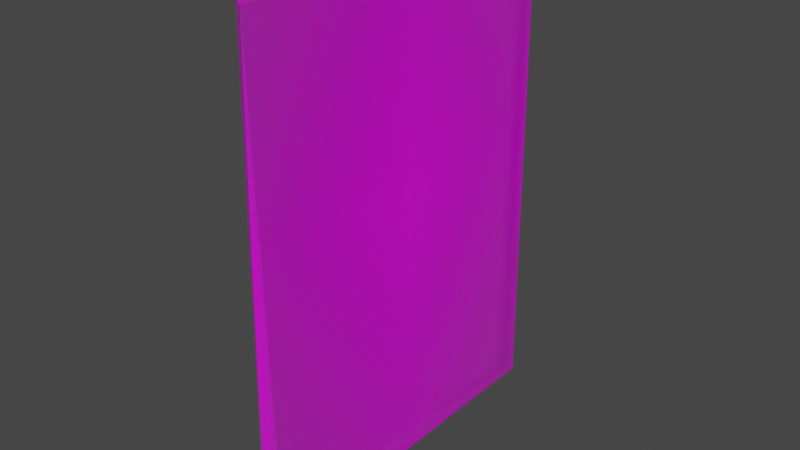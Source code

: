 # Source: handwarmers.blend  (saved by Blender 3.3.6; exported with 4.5.12 LTS)
import bpy
from mathutils import Matrix  # noqa: F401  (used for matrix-valued properties, if any)

bpy.ops.wm.read_factory_settings(use_empty=True)
scene = bpy.context.scene
scene.name = 'Scene'

# ---- collections
col_collection = bpy.data.collections.new('Collection'); scene.collection.children.link(col_collection)

# ---- images (referenced by path relative to the original .blend; pixels are not part of the script)
import os
ASSET_DIR = os.environ.get("B2B_ASSET_DIR", "")  # directory of the original .blend (textures are referenced by path, not embedded)
HERE = os.path.dirname(os.path.abspath(__file__))  # packed textures are extracted next to this script under _unpacked/

def load_image(name, relpath, width, height, colorspace="sRGB"):
    """Load a texture the original file referenced (path relative to the .blend, or extracted next to this script)."""
    p = next((c for c in (os.path.join(HERE, relpath), os.path.join(ASSET_DIR, relpath)) if relpath and os.path.exists(c)), "")
    if p:
        img = bpy.data.images.load(p, check_existing=True)
        img.name = name
    else:  # same state as the original file: an image datablock whose file is absent (Cycles renders it pink)
        img = bpy.data.images.new(name, width, height)
        img.source = "FILE"
        img.filepath = "//" + (relpath or name)
    img.colorspace_settings.name = colorspace
    return img
img_inkedhandwarmer_jpg = load_image('Inkedhandwarmer.jpg', 'RefPhotos/Inkedhandwarmer.jpg', 1024, 1024, 'sRGB')

# ---- materials (node trees are filled in below, after node groups)
mat_inkedhandwarmer = bpy.data.materials.new('Inkedhandwarmer')
mat_inkedhandwarmer.surface_render_method = 'BLENDED'
mat_inkedhandwarmer.blend_method = 'BLEND'
mat_inkedhandwarmer.use_transparent_shadow = False

# ---- material node trees
mat_inkedhandwarmer.use_nodes = True; mat_inkedhandwarmer.node_tree.nodes.clear()
_N = mat_inkedhandwarmer.node_tree.nodes; _L = mat_inkedhandwarmer.node_tree.links
n0 = _N.new('ShaderNodeOutputMaterial'); n0.name = 'Material Output'; n0.location = (300, 300)
n1 = _N.new('ShaderNodeTexImage'); n1.name = 'Image Texture'; n1.location = (-200, 300)
n1.image = img_inkedhandwarmer_jpg
n1.extension = 'CLIP'
n2 = _N.new('ShaderNodeBsdfPrincipled'); n2.name = 'Principled BSDF'; n2.location = (0, 300)
n2.distribution = 'GGX'
n2.subsurface_method = 'RANDOM_WALK_SKIN'
n2.inputs[3].default_value = 1.45
n2.inputs[27].default_value = (0.0, 0.0, 0.0, 1.0)
n2.inputs[28].default_value = 1.0
_L.new(n1.outputs[0], n2.inputs[0])
_L.new(n1.outputs[1], n2.inputs[4])
_L.new(n2.outputs[0], n0.inputs[0])
n0.is_active_output = True

# ---- world
world_world = bpy.data.worlds.new('World'); scene.world = world_world
world_world.use_nodes = True; world_world.node_tree.nodes.clear()
_N = world_world.node_tree.nodes; _L = world_world.node_tree.links
n0 = _N.new('ShaderNodeOutputWorld'); n0.name = 'World Output'; n0.location = (300, 300)
n1 = _N.new('ShaderNodeBackground'); n1.name = 'Background'; n1.location = (10, 300)
n1.inputs[0].default_value = (0.05088, 0.05088, 0.05088, 1.0)
_L.new(n1.outputs[0], n0.inputs[0])
n0.is_active_output = True
world_world.color = (0.05088, 0.05088, 0.05088)
world_world.use_sun_shadow = False
world_world.sun_shadow_jitter_overblur = 0.0

# ---- meshes
me_inkedhandwarmer = bpy.data.meshes.new('Inkedhandwarmer')
me_inkedhandwarmer.from_pydata([(0.1835, 0.2236, 0.0), (-0.192, 0.2225, 0.0), (-0.1841, -0.3004, 0.0), (0.1918, -0.2933, 0.0), (0.1979, 0.2227, -0.02067), (-0.1893, 0.2275, -0.02067), (-0.1922, -0.3, -0.02067), (0.1865, -0.3019, -0.02067)], [], [(4, 5, 1, 0), (6, 2, 1, 5), (6, 7, 3, 2), (0, 1, 2, 3), (4, 0, 3, 7), (5, 4, 7, 6)])
_uv = me_inkedhandwarmer.uv_layers.new(name='UVMap')
_uv.uv.foreach_set('vector', [0.1341, 0.7227, 0.8501, 0.7275, 0.145, 0.7225, 0.8394, 0.7236, 0.8553, 0.2, 0.1595, 0.1996, 0.145, 0.7225, 0.8501, 0.7275, 0.8553, 0.2, 0.1552, 0.1981, 0.8546, 0.2067, 0.1595, 0.1996, 0.8394, 0.7236, 0.145, 0.7225, 0.1595, 0.1996, 0.8546, 0.2067, 0.1341, 0.7227, 0.8394, 0.7236, 0.8546, 0.2067, 0.1552, 0.1981, 0.8501, 0.7275, 0.1341, 0.7227, 0.1552, 0.1981, 0.8553, 0.2])
me_inkedhandwarmer.materials.append(mat_inkedhandwarmer)
me_inkedhandwarmer.update()

# ---- objects
ob_back = bpy.data.objects.new('Back', me_inkedhandwarmer)

# ---- transforms, parenting, visibility, modifiers, constraints
ob_back.location = (-0.02067, 0.0, 0.0)
ob_back.rotation_euler = (1.571, 0.0, 4.712)

# ---- collection membership
col_collection.objects.link(ob_back)

# ---- scene / render settings (as saved in the file)
scene.frame_start = 1; scene.frame_end = 250; scene.frame_set(1)
scene.render.engine = 'BLENDER_EEVEE_NEXT'
scene.cycles.sampling_pattern = 'TABULATED_SOBOL'
scene.cycles.use_light_tree = False
scene.view_settings.view_transform = 'Filmic'
bpy.context.view_layer.update()

# ---- added for rendering (the .blend has no active camera and no usable light): camera, sun
cam_auto = bpy.data.cameras.new('AutoCamera')
cam_auto.lens = 50.0
cam_auto.sensor_width = 36.0
cam_auto.clip_end = 1000.0
ob_auto_camera = bpy.data.objects.new('AutoCamera', cam_auto)
scene.collection.objects.link(ob_auto_camera)
ob_auto_camera.location = (0.598374, -0.733315, 0.44977)
ob_auto_camera.rotation_euler = (1.09748, -7.21219e-08, 0.694738)
scene.camera = ob_auto_camera
light_auto_sun = bpy.data.lights.new('AutoSun', 'SUN')
light_auto_sun.energy = 3.0
light_auto_sun.angle = 0.0523599
ob_auto_sun = bpy.data.objects.new('AutoSun', light_auto_sun)
scene.collection.objects.link(ob_auto_sun)
ob_auto_sun.rotation_euler = (0.872665, 0.174533, 0.523599)
bpy.context.view_layer.update()

